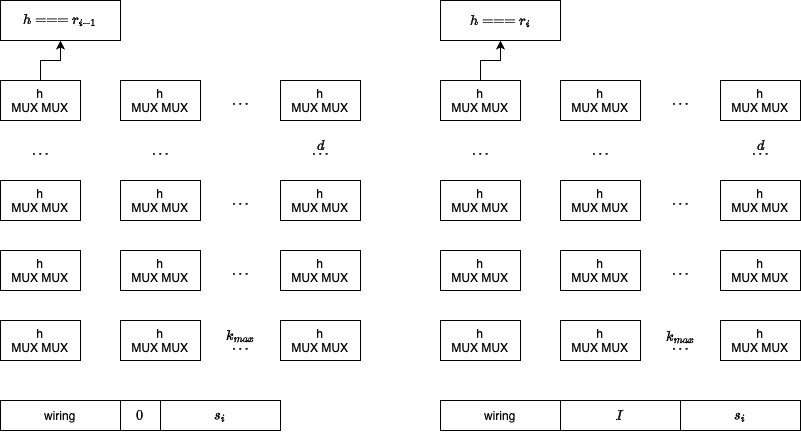

The diagram above was exported from draw.io. Its source (the exported page's mxGraphModel, read from the mxfile embedded in the PNG):
<mxGraphModel dx="929" dy="999" grid="1" gridSize="10" guides="1" tooltips="1" connect="1" arrows="1" fold="1" page="1" pageScale="1" pageWidth="827" pageHeight="1169" math="1" shadow="0">
  <root>
    <mxCell id="0" />
    <mxCell id="1" parent="0" />
    <mxCell id="W8osn8FsAJ8YxnS9HVW3-1" value="h&lt;div&gt;MUX MUX&lt;/div&gt;" style="rounded=0;whiteSpace=wrap;html=1;" vertex="1" parent="1">
      <mxGeometry x="160" y="480" width="80" height="40" as="geometry" />
    </mxCell>
    <mxCell id="W8osn8FsAJ8YxnS9HVW3-2" value="h&lt;div&gt;MUX MUX&lt;/div&gt;" style="rounded=0;whiteSpace=wrap;html=1;" vertex="1" parent="1">
      <mxGeometry x="280" y="480" width="80" height="40" as="geometry" />
    </mxCell>
    <mxCell id="W8osn8FsAJ8YxnS9HVW3-4" value="h&lt;div&gt;MUX MUX&lt;/div&gt;" style="rounded=0;whiteSpace=wrap;html=1;" vertex="1" parent="1">
      <mxGeometry x="440" y="480" width="80" height="40" as="geometry" />
    </mxCell>
    <mxCell id="W8osn8FsAJ8YxnS9HVW3-5" value="$$\dots$$" style="text;html=1;align=center;verticalAlign=middle;resizable=0;points=[];autosize=1;strokeColor=none;fillColor=none;" vertex="1" parent="1">
      <mxGeometry x="360" y="490" width="80" height="30" as="geometry" />
    </mxCell>
    <mxCell id="W8osn8FsAJ8YxnS9HVW3-6" value="h&lt;div&gt;MUX MUX&lt;/div&gt;" style="rounded=0;whiteSpace=wrap;html=1;" vertex="1" parent="1">
      <mxGeometry x="160" y="410" width="80" height="40" as="geometry" />
    </mxCell>
    <mxCell id="W8osn8FsAJ8YxnS9HVW3-7" value="h&lt;div&gt;MUX MUX&lt;/div&gt;" style="rounded=0;whiteSpace=wrap;html=1;" vertex="1" parent="1">
      <mxGeometry x="280" y="410" width="80" height="40" as="geometry" />
    </mxCell>
    <mxCell id="W8osn8FsAJ8YxnS9HVW3-8" value="h&lt;div&gt;MUX MUX&lt;/div&gt;" style="rounded=0;whiteSpace=wrap;html=1;" vertex="1" parent="1">
      <mxGeometry x="440" y="410" width="80" height="40" as="geometry" />
    </mxCell>
    <mxCell id="W8osn8FsAJ8YxnS9HVW3-9" value="$$\dots$$" style="text;html=1;align=center;verticalAlign=middle;resizable=0;points=[];autosize=1;strokeColor=none;fillColor=none;" vertex="1" parent="1">
      <mxGeometry x="360" y="415" width="80" height="30" as="geometry" />
    </mxCell>
    <mxCell id="W8osn8FsAJ8YxnS9HVW3-44" value="" style="edgeStyle=orthogonalEdgeStyle;rounded=0;orthogonalLoop=1;jettySize=auto;html=1;" edge="1" parent="1" source="W8osn8FsAJ8YxnS9HVW3-10" target="W8osn8FsAJ8YxnS9HVW3-41">
      <mxGeometry relative="1" as="geometry" />
    </mxCell>
    <mxCell id="W8osn8FsAJ8YxnS9HVW3-10" value="h&lt;div&gt;MUX MUX&lt;/div&gt;" style="rounded=0;whiteSpace=wrap;html=1;" vertex="1" parent="1">
      <mxGeometry x="160" y="240" width="80" height="40" as="geometry" />
    </mxCell>
    <mxCell id="W8osn8FsAJ8YxnS9HVW3-11" value="h&lt;div&gt;MUX MUX&lt;/div&gt;" style="rounded=0;whiteSpace=wrap;html=1;" vertex="1" parent="1">
      <mxGeometry x="280" y="240" width="80" height="40" as="geometry" />
    </mxCell>
    <mxCell id="W8osn8FsAJ8YxnS9HVW3-12" value="h&lt;div&gt;MUX MUX&lt;/div&gt;" style="rounded=0;whiteSpace=wrap;html=1;" vertex="1" parent="1">
      <mxGeometry x="440" y="240" width="80" height="40" as="geometry" />
    </mxCell>
    <mxCell id="W8osn8FsAJ8YxnS9HVW3-13" value="$$\dots$$" style="text;html=1;align=center;verticalAlign=middle;resizable=0;points=[];autosize=1;strokeColor=none;fillColor=none;" vertex="1" parent="1">
      <mxGeometry x="360" y="245" width="80" height="30" as="geometry" />
    </mxCell>
    <mxCell id="W8osn8FsAJ8YxnS9HVW3-14" value="h&lt;div&gt;MUX MUX&lt;/div&gt;" style="rounded=0;whiteSpace=wrap;html=1;" vertex="1" parent="1">
      <mxGeometry x="160" y="340" width="80" height="40" as="geometry" />
    </mxCell>
    <mxCell id="W8osn8FsAJ8YxnS9HVW3-15" value="h&lt;div&gt;MUX MUX&lt;/div&gt;" style="rounded=0;whiteSpace=wrap;html=1;" vertex="1" parent="1">
      <mxGeometry x="280" y="340" width="80" height="40" as="geometry" />
    </mxCell>
    <mxCell id="W8osn8FsAJ8YxnS9HVW3-16" value="h&lt;div&gt;MUX MUX&lt;/div&gt;" style="rounded=0;whiteSpace=wrap;html=1;" vertex="1" parent="1">
      <mxGeometry x="440" y="340" width="80" height="40" as="geometry" />
    </mxCell>
    <mxCell id="W8osn8FsAJ8YxnS9HVW3-17" value="$$\dots$$" style="text;html=1;align=center;verticalAlign=middle;resizable=0;points=[];autosize=1;strokeColor=none;fillColor=none;" vertex="1" parent="1">
      <mxGeometry x="360" y="345" width="80" height="30" as="geometry" />
    </mxCell>
    <mxCell id="W8osn8FsAJ8YxnS9HVW3-18" value="$$\dots$$" style="text;html=1;align=center;verticalAlign=middle;resizable=0;points=[];autosize=1;strokeColor=none;fillColor=none;" vertex="1" parent="1">
      <mxGeometry x="160" y="295" width="80" height="30" as="geometry" />
    </mxCell>
    <mxCell id="W8osn8FsAJ8YxnS9HVW3-19" value="$$\dots$$" style="text;html=1;align=center;verticalAlign=middle;resizable=0;points=[];autosize=1;strokeColor=none;fillColor=none;" vertex="1" parent="1">
      <mxGeometry x="280" y="295" width="80" height="30" as="geometry" />
    </mxCell>
    <mxCell id="W8osn8FsAJ8YxnS9HVW3-20" value="$$\dots$$" style="text;html=1;align=center;verticalAlign=middle;resizable=0;points=[];autosize=1;strokeColor=none;fillColor=none;" vertex="1" parent="1">
      <mxGeometry x="440" y="295" width="80" height="30" as="geometry" />
    </mxCell>
    <mxCell id="W8osn8FsAJ8YxnS9HVW3-21" value="h&lt;div&gt;MUX MUX&lt;/div&gt;" style="rounded=0;whiteSpace=wrap;html=1;" vertex="1" parent="1">
      <mxGeometry x="600" y="480" width="80" height="40" as="geometry" />
    </mxCell>
    <mxCell id="W8osn8FsAJ8YxnS9HVW3-22" value="h&lt;div&gt;MUX MUX&lt;/div&gt;" style="rounded=0;whiteSpace=wrap;html=1;" vertex="1" parent="1">
      <mxGeometry x="720" y="480" width="80" height="40" as="geometry" />
    </mxCell>
    <mxCell id="W8osn8FsAJ8YxnS9HVW3-23" value="h&lt;div&gt;MUX MUX&lt;/div&gt;" style="rounded=0;whiteSpace=wrap;html=1;" vertex="1" parent="1">
      <mxGeometry x="880" y="480" width="80" height="40" as="geometry" />
    </mxCell>
    <mxCell id="W8osn8FsAJ8YxnS9HVW3-24" value="$$\dots$$" style="text;html=1;align=center;verticalAlign=middle;resizable=0;points=[];autosize=1;strokeColor=none;fillColor=none;" vertex="1" parent="1">
      <mxGeometry x="800" y="490" width="80" height="30" as="geometry" />
    </mxCell>
    <mxCell id="W8osn8FsAJ8YxnS9HVW3-25" value="h&lt;div&gt;MUX MUX&lt;/div&gt;" style="rounded=0;whiteSpace=wrap;html=1;" vertex="1" parent="1">
      <mxGeometry x="600" y="410" width="80" height="40" as="geometry" />
    </mxCell>
    <mxCell id="W8osn8FsAJ8YxnS9HVW3-26" value="h&lt;div&gt;MUX MUX&lt;/div&gt;" style="rounded=0;whiteSpace=wrap;html=1;" vertex="1" parent="1">
      <mxGeometry x="720" y="410" width="80" height="40" as="geometry" />
    </mxCell>
    <mxCell id="W8osn8FsAJ8YxnS9HVW3-27" value="h&lt;div&gt;MUX MUX&lt;/div&gt;" style="rounded=0;whiteSpace=wrap;html=1;" vertex="1" parent="1">
      <mxGeometry x="880" y="410" width="80" height="40" as="geometry" />
    </mxCell>
    <mxCell id="W8osn8FsAJ8YxnS9HVW3-28" value="$$\dots$$" style="text;html=1;align=center;verticalAlign=middle;resizable=0;points=[];autosize=1;strokeColor=none;fillColor=none;" vertex="1" parent="1">
      <mxGeometry x="800" y="415" width="80" height="30" as="geometry" />
    </mxCell>
    <mxCell id="W8osn8FsAJ8YxnS9HVW3-45" value="" style="edgeStyle=orthogonalEdgeStyle;rounded=0;orthogonalLoop=1;jettySize=auto;html=1;" edge="1" parent="1" source="W8osn8FsAJ8YxnS9HVW3-29" target="W8osn8FsAJ8YxnS9HVW3-42">
      <mxGeometry relative="1" as="geometry" />
    </mxCell>
    <mxCell id="W8osn8FsAJ8YxnS9HVW3-29" value="h&lt;div&gt;MUX MUX&lt;/div&gt;" style="rounded=0;whiteSpace=wrap;html=1;" vertex="1" parent="1">
      <mxGeometry x="600" y="240" width="80" height="40" as="geometry" />
    </mxCell>
    <mxCell id="W8osn8FsAJ8YxnS9HVW3-30" value="h&lt;div&gt;MUX MUX&lt;/div&gt;" style="rounded=0;whiteSpace=wrap;html=1;" vertex="1" parent="1">
      <mxGeometry x="720" y="240" width="80" height="40" as="geometry" />
    </mxCell>
    <mxCell id="W8osn8FsAJ8YxnS9HVW3-31" value="h&lt;div&gt;MUX MUX&lt;/div&gt;" style="rounded=0;whiteSpace=wrap;html=1;" vertex="1" parent="1">
      <mxGeometry x="880" y="240" width="80" height="40" as="geometry" />
    </mxCell>
    <mxCell id="W8osn8FsAJ8YxnS9HVW3-32" value="$$\dots$$" style="text;html=1;align=center;verticalAlign=middle;resizable=0;points=[];autosize=1;strokeColor=none;fillColor=none;" vertex="1" parent="1">
      <mxGeometry x="800" y="245" width="80" height="30" as="geometry" />
    </mxCell>
    <mxCell id="W8osn8FsAJ8YxnS9HVW3-33" value="h&lt;div&gt;MUX MUX&lt;/div&gt;" style="rounded=0;whiteSpace=wrap;html=1;" vertex="1" parent="1">
      <mxGeometry x="600" y="340" width="80" height="40" as="geometry" />
    </mxCell>
    <mxCell id="W8osn8FsAJ8YxnS9HVW3-34" value="h&lt;div&gt;MUX MUX&lt;/div&gt;" style="rounded=0;whiteSpace=wrap;html=1;" vertex="1" parent="1">
      <mxGeometry x="720" y="340" width="80" height="40" as="geometry" />
    </mxCell>
    <mxCell id="W8osn8FsAJ8YxnS9HVW3-35" value="h&lt;div&gt;MUX MUX&lt;/div&gt;" style="rounded=0;whiteSpace=wrap;html=1;" vertex="1" parent="1">
      <mxGeometry x="880" y="340" width="80" height="40" as="geometry" />
    </mxCell>
    <mxCell id="W8osn8FsAJ8YxnS9HVW3-36" value="$$\dots$$" style="text;html=1;align=center;verticalAlign=middle;resizable=0;points=[];autosize=1;strokeColor=none;fillColor=none;" vertex="1" parent="1">
      <mxGeometry x="800" y="345" width="80" height="30" as="geometry" />
    </mxCell>
    <mxCell id="W8osn8FsAJ8YxnS9HVW3-37" value="$$\dots$$" style="text;html=1;align=center;verticalAlign=middle;resizable=0;points=[];autosize=1;strokeColor=none;fillColor=none;" vertex="1" parent="1">
      <mxGeometry x="600" y="295" width="80" height="30" as="geometry" />
    </mxCell>
    <mxCell id="W8osn8FsAJ8YxnS9HVW3-38" value="$$\dots$$" style="text;html=1;align=center;verticalAlign=middle;resizable=0;points=[];autosize=1;strokeColor=none;fillColor=none;" vertex="1" parent="1">
      <mxGeometry x="720" y="295" width="80" height="30" as="geometry" />
    </mxCell>
    <mxCell id="W8osn8FsAJ8YxnS9HVW3-39" value="$$\dots$$" style="text;html=1;align=center;verticalAlign=middle;resizable=0;points=[];autosize=1;strokeColor=none;fillColor=none;" vertex="1" parent="1">
      <mxGeometry x="880" y="295" width="80" height="30" as="geometry" />
    </mxCell>
    <mxCell id="W8osn8FsAJ8YxnS9HVW3-41" value="$$h === r_{i-1}$$" style="rounded=0;whiteSpace=wrap;html=1;" vertex="1" parent="1">
      <mxGeometry x="160" y="160" width="120" height="40" as="geometry" />
    </mxCell>
    <mxCell id="W8osn8FsAJ8YxnS9HVW3-42" value="$$h === r_{i}$$" style="rounded=0;whiteSpace=wrap;html=1;" vertex="1" parent="1">
      <mxGeometry x="600" y="160" width="120" height="40" as="geometry" />
    </mxCell>
    <mxCell id="W8osn8FsAJ8YxnS9HVW3-43" value="wiring" style="rounded=0;whiteSpace=wrap;html=1;" vertex="1" parent="1">
      <mxGeometry x="160" y="560" width="120" height="30" as="geometry" />
    </mxCell>
    <mxCell id="W8osn8FsAJ8YxnS9HVW3-47" value="$$0$$" style="rounded=0;whiteSpace=wrap;html=1;" vertex="1" parent="1">
      <mxGeometry x="280" y="560" width="40" height="30" as="geometry" />
    </mxCell>
    <mxCell id="W8osn8FsAJ8YxnS9HVW3-48" value="$$s_{i}$$" style="rounded=0;whiteSpace=wrap;html=1;" vertex="1" parent="1">
      <mxGeometry x="320" y="560" width="120" height="30" as="geometry" />
    </mxCell>
    <mxCell id="W8osn8FsAJ8YxnS9HVW3-49" value="wiring" style="rounded=0;whiteSpace=wrap;html=1;" vertex="1" parent="1">
      <mxGeometry x="600" y="560" width="120" height="30" as="geometry" />
    </mxCell>
    <mxCell id="W8osn8FsAJ8YxnS9HVW3-50" value="$$I$$" style="rounded=0;whiteSpace=wrap;html=1;" vertex="1" parent="1">
      <mxGeometry x="720" y="560" width="120" height="30" as="geometry" />
    </mxCell>
    <mxCell id="W8osn8FsAJ8YxnS9HVW3-52" value="$$s_{i}$$" style="rounded=0;whiteSpace=wrap;html=1;" vertex="1" parent="1">
      <mxGeometry x="840" y="560" width="120" height="30" as="geometry" />
    </mxCell>
    <mxCell id="W8osn8FsAJ8YxnS9HVW3-53" value="$$k_{max}$$" style="text;html=1;align=center;verticalAlign=middle;resizable=0;points=[];autosize=1;strokeColor=none;fillColor=none;" vertex="1" parent="1">
      <mxGeometry x="355" y="480" width="90" height="30" as="geometry" />
    </mxCell>
    <mxCell id="W8osn8FsAJ8YxnS9HVW3-54" value="$$k_{max}$$" style="text;html=1;align=center;verticalAlign=middle;resizable=0;points=[];autosize=1;strokeColor=none;fillColor=none;" vertex="1" parent="1">
      <mxGeometry x="795" y="481" width="90" height="30" as="geometry" />
    </mxCell>
    <mxCell id="W8osn8FsAJ8YxnS9HVW3-55" value="$$d$$" style="text;html=1;align=center;verticalAlign=middle;resizable=0;points=[];autosize=1;strokeColor=none;fillColor=none;" vertex="1" parent="1">
      <mxGeometry x="890" y="290" width="60" height="30" as="geometry" />
    </mxCell>
    <mxCell id="W8osn8FsAJ8YxnS9HVW3-56" value="$$d$$" style="text;html=1;align=center;verticalAlign=middle;resizable=0;points=[];autosize=1;strokeColor=none;fillColor=none;" vertex="1" parent="1">
      <mxGeometry x="450" y="290" width="60" height="30" as="geometry" />
    </mxCell>
  </root>
</mxGraphModel>